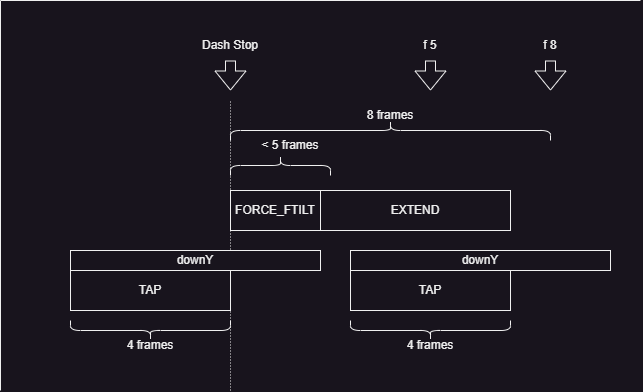

The diagram above was exported from draw.io. Its source (the exported page's mxGraphModel, read from the mxfile embedded in the PNG):
<mxGraphModel dx="720" dy="423" grid="1" gridSize="10" guides="1" tooltips="1" connect="1" arrows="1" fold="1" page="1" pageScale="1" pageWidth="827" pageHeight="1169" math="0" shadow="0">
  <root>
    <mxCell id="0" />
    <mxCell id="1" parent="0" />
    <mxCell id="SlxmjYS9UCdOZyBtt-4u-3" value="" style="endArrow=none;html=1;rounded=0;strokeWidth=1;dashed=1;dashPattern=1 2;" parent="1" edge="1">
      <mxGeometry width="50" height="50" relative="1" as="geometry">
        <mxPoint x="240" y="400" as="sourcePoint" />
        <mxPoint x="240" y="110" as="targetPoint" />
      </mxGeometry>
    </mxCell>
    <mxCell id="SlxmjYS9UCdOZyBtt-4u-11" value="" style="shape=curlyBracket;whiteSpace=wrap;html=1;rounded=1;labelPosition=left;verticalLabelPosition=middle;align=right;verticalAlign=middle;size=0.49999999999999434;rotation=90;" parent="1" vertex="1">
      <mxGeometry x="280" y="125" width="20" height="100" as="geometry" />
    </mxCell>
    <mxCell id="SlxmjYS9UCdOZyBtt-4u-12" value="&amp;lt; 5 frames" style="text;html=1;align=center;verticalAlign=middle;whiteSpace=wrap;rounded=0;" parent="1" vertex="1">
      <mxGeometry x="270" y="140" width="60" height="30" as="geometry" />
    </mxCell>
    <mxCell id="SlxmjYS9UCdOZyBtt-4u-23" value="" style="endArrow=none;html=1;rounded=0;" parent="1" edge="1">
      <mxGeometry width="50" height="50" relative="1" as="geometry">
        <mxPoint x="10" y="400" as="sourcePoint" />
        <mxPoint x="10" y="10" as="targetPoint" />
      </mxGeometry>
    </mxCell>
    <mxCell id="SlxmjYS9UCdOZyBtt-4u-24" value="" style="endArrow=none;html=1;rounded=0;" parent="1" edge="1">
      <mxGeometry width="50" height="50" relative="1" as="geometry">
        <mxPoint x="10" y="10" as="sourcePoint" />
        <mxPoint x="650" y="10" as="targetPoint" />
      </mxGeometry>
    </mxCell>
    <mxCell id="SlxmjYS9UCdOZyBtt-4u-26" value="" style="shape=flexArrow;endArrow=classic;html=1;rounded=0;" parent="1" edge="1">
      <mxGeometry width="50" height="50" relative="1" as="geometry">
        <mxPoint x="240" y="70" as="sourcePoint" />
        <mxPoint x="240" y="100" as="targetPoint" />
      </mxGeometry>
    </mxCell>
    <mxCell id="SlxmjYS9UCdOZyBtt-4u-30" value="Dash Stop" style="text;html=1;align=center;verticalAlign=middle;whiteSpace=wrap;rounded=0;" parent="1" vertex="1">
      <mxGeometry x="210" y="40" width="60" height="30" as="geometry" />
    </mxCell>
    <mxCell id="SlxmjYS9UCdOZyBtt-4u-40" value="downY" style="rounded=0;whiteSpace=wrap;html=1;" parent="1" vertex="1">
      <mxGeometry x="80" y="260" width="250" height="20" as="geometry" />
    </mxCell>
    <mxCell id="SlxmjYS9UCdOZyBtt-4u-44" value="TAP" style="rounded=0;whiteSpace=wrap;html=1;" parent="1" vertex="1">
      <mxGeometry x="80" y="280" width="160" height="40" as="geometry" />
    </mxCell>
    <mxCell id="SlxmjYS9UCdOZyBtt-4u-45" value="" style="shape=flexArrow;endArrow=classic;html=1;rounded=0;" parent="1" edge="1">
      <mxGeometry width="50" height="50" relative="1" as="geometry">
        <mxPoint x="440" y="70" as="sourcePoint" />
        <mxPoint x="440" y="100" as="targetPoint" />
      </mxGeometry>
    </mxCell>
    <mxCell id="SlxmjYS9UCdOZyBtt-4u-46" value="f 5" style="text;html=1;align=center;verticalAlign=middle;whiteSpace=wrap;rounded=0;" parent="1" vertex="1">
      <mxGeometry x="410" y="40" width="60" height="30" as="geometry" />
    </mxCell>
    <mxCell id="M4xJ9-b0rOuenIxvUEOM-3" value="" style="shape=curlyBracket;whiteSpace=wrap;html=1;rounded=1;labelPosition=left;verticalLabelPosition=middle;align=right;verticalAlign=middle;rotation=-90;size=0.5;" parent="1" vertex="1">
      <mxGeometry x="150" y="260" width="20" height="160" as="geometry" />
    </mxCell>
    <mxCell id="M4xJ9-b0rOuenIxvUEOM-4" value="4 frames" style="text;html=1;align=center;verticalAlign=middle;whiteSpace=wrap;rounded=0;" parent="1" vertex="1">
      <mxGeometry x="130" y="340" width="60" height="30" as="geometry" />
    </mxCell>
    <mxCell id="ncgJKDvWFcTqWgXhuiZL-1" value="FORCE_FTILT" style="rounded=0;whiteSpace=wrap;html=1;" vertex="1" parent="1">
      <mxGeometry x="240" y="200" width="90" height="40" as="geometry" />
    </mxCell>
    <mxCell id="ncgJKDvWFcTqWgXhuiZL-2" value="" style="shape=flexArrow;endArrow=classic;html=1;rounded=0;" edge="1" parent="1">
      <mxGeometry width="50" height="50" relative="1" as="geometry">
        <mxPoint x="560" y="70" as="sourcePoint" />
        <mxPoint x="560" y="100" as="targetPoint" />
      </mxGeometry>
    </mxCell>
    <mxCell id="ncgJKDvWFcTqWgXhuiZL-3" value="f 8" style="text;html=1;align=center;verticalAlign=middle;whiteSpace=wrap;rounded=0;" vertex="1" parent="1">
      <mxGeometry x="530" y="40" width="60" height="30" as="geometry" />
    </mxCell>
    <mxCell id="ncgJKDvWFcTqWgXhuiZL-4" value="" style="shape=curlyBracket;whiteSpace=wrap;html=1;rounded=1;labelPosition=left;verticalLabelPosition=middle;align=right;verticalAlign=middle;rotation=90;" vertex="1" parent="1">
      <mxGeometry x="390" y="-20" width="20" height="320" as="geometry" />
    </mxCell>
    <mxCell id="ncgJKDvWFcTqWgXhuiZL-5" value="8 frames" style="text;html=1;align=center;verticalAlign=middle;whiteSpace=wrap;rounded=0;" vertex="1" parent="1">
      <mxGeometry x="370" y="110" width="60" height="30" as="geometry" />
    </mxCell>
    <mxCell id="ncgJKDvWFcTqWgXhuiZL-6" value="EXTEND" style="rounded=0;whiteSpace=wrap;html=1;" vertex="1" parent="1">
      <mxGeometry x="330" y="200" width="190" height="40" as="geometry" />
    </mxCell>
    <mxCell id="ncgJKDvWFcTqWgXhuiZL-7" value="downY" style="rounded=0;whiteSpace=wrap;html=1;" vertex="1" parent="1">
      <mxGeometry x="360" y="260" width="260" height="20" as="geometry" />
    </mxCell>
    <mxCell id="ncgJKDvWFcTqWgXhuiZL-8" value="TAP" style="rounded=0;whiteSpace=wrap;html=1;" vertex="1" parent="1">
      <mxGeometry x="360" y="280" width="160" height="40" as="geometry" />
    </mxCell>
    <mxCell id="ncgJKDvWFcTqWgXhuiZL-9" value="" style="shape=curlyBracket;whiteSpace=wrap;html=1;rounded=1;labelPosition=left;verticalLabelPosition=middle;align=right;verticalAlign=middle;rotation=-90;size=0.5;" vertex="1" parent="1">
      <mxGeometry x="430" y="260" width="20" height="160" as="geometry" />
    </mxCell>
    <mxCell id="ncgJKDvWFcTqWgXhuiZL-10" value="4 frames" style="text;html=1;align=center;verticalAlign=middle;whiteSpace=wrap;rounded=0;" vertex="1" parent="1">
      <mxGeometry x="410" y="340" width="60" height="30" as="geometry" />
    </mxCell>
  </root>
</mxGraphModel>